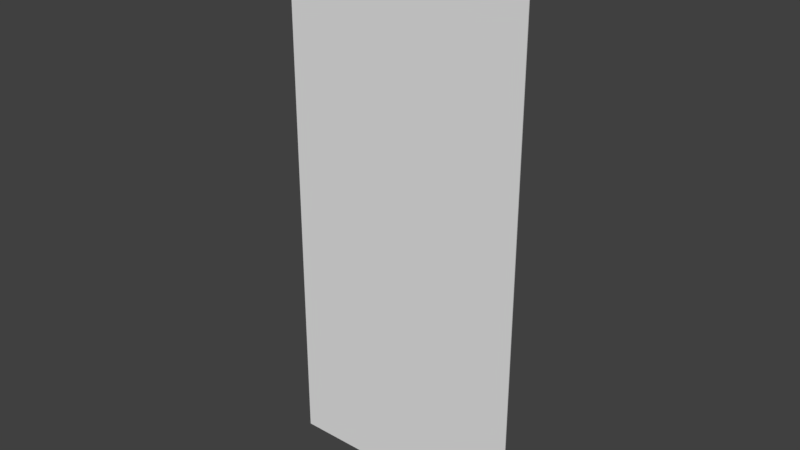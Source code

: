 # Source: Cloth.blend  (saved by Blender 2.78.0; exported with 4.5.12 LTS)
import bpy
from mathutils import Matrix  # noqa: F401  (used for matrix-valued properties, if any)

bpy.ops.wm.read_factory_settings(use_empty=True)
scene = bpy.context.scene
scene.name = 'Scene'

# ---- collections
col_collection_1 = bpy.data.collections.new('Collection 1'); scene.collection.children.link(col_collection_1)

# ---- world
world_world = bpy.data.worlds.new('World'); scene.world = world_world
world_world.color = (0.05088, 0.05088, 0.05088)
world_world.use_sun_shadow = False
world_world.sun_shadow_jitter_overblur = 0.0
world_world.cycles.sampling_method = 'MANUAL'

# ---- meshes
me_plane = bpy.data.meshes.new('Plane')
me_plane.from_pydata([(-0.5, -5.96e-08, -5.0), (0.0, -5.96e-08, -4.0), (1.0, -5.96e-08, -4.0), (0.5, -5.96e-08, -5.0), (1.5, -5.96e-08, -5.0), (-1.0, -5.96e-08, -5.0), (-1.0, -5.96e-08, -4.0), (1.0, -5.96e-08, -5.0), (-1.0, -5.96e-08, -3.0), (0.0, -5.96e-08, -5.0), (1.5, -5.96e-08, -4.0), (0.5, -5.96e-08, -4.0), (-0.5, -5.96e-08, -4.0), (-1.5, -5.96e-08, -4.0), (1.0, -5.96e-08, -3.0), (0.0, -5.96e-08, -3.0), (2.0, -5.96e-08, -3.0), (-2.0, -5.96e-08, -3.0), (-1.5, -5.96e-08, -3.0), (-0.5, -5.96e-08, -3.0), (0.5, -5.96e-08, -3.0), (1.5, -5.96e-08, -3.0), (-1.0, 2.98e-08, -0.5), (2.0, 2.98e-08, -0.5), (0.0, 2.98e-08, -0.5), (1.0, 2.98e-08, -0.5), (-2.0, 2.98e-08, -0.5), (0.5, 2.98e-08, -0.5), (-1.5, 2.98e-08, -0.5), (-0.5, 2.98e-08, -0.5), (1.5, 2.98e-08, -0.5), (1.5, 5.96e-08, 0.0), (1.5, -5.96e-08, -2.0), (1.5, 0.0, -1.0), (0.5, 5.96e-08, 0.0), (0.5, -5.96e-08, -2.0), (0.5, 0.0, -1.0), (-0.5, 0.0, -1.0), (-0.5, -5.96e-08, -2.0), (-0.5, 5.96e-08, 0.0), (-1.5, -5.96e-08, -2.0), (-1.5, 5.96e-08, 0.0), (-1.5, 0.0, -1.0), (-2.0, -5.96e-08, -2.0), (-2.0, 5.96e-08, 0.0), (-2.0, 0.0, -1.0), (2.0, -5.96e-08, -2.0), (2.0, 5.96e-08, 0.0), (2.0, 0.0, -1.0), (0.0, -5.96e-08, -2.0), (0.0, 0.0, -1.0), (0.0, 5.96e-08, 0.0), (-2.0, -5.96e-08, -4.0), (2.0, -5.96e-08, -4.0), (1.0, 0.0, -1.0), (-1.0, 0.0, -1.0), (1.0, 5.96e-08, 0.0), (-1.0, 5.96e-08, 0.0), (1.0, -5.96e-08, -2.0), (-1.0, -5.96e-08, -2.0), (-1.5, -5.96e-08, -5.0), (-2.0, -5.96e-08, -5.0), (2.0, -5.96e-08, -5.0), (-0.5, -5.96e-08, -6.0), (0.5, -5.96e-08, -6.0), (1.5, -5.96e-08, -6.0), (-1.0, -5.96e-08, -6.0), (1.0, -5.96e-08, -6.0), (0.0, -5.96e-08, -6.0), (-1.5, -5.96e-08, -6.0), (-2.0, -5.96e-08, -6.0), (2.0, -5.96e-08, -6.0), (-0.5, -5.96e-08, -7.0), (0.5, -5.96e-08, -7.0), (1.5, -5.96e-08, -7.0), (-1.0, -5.96e-08, -7.0), (1.0, -5.96e-08, -7.0), (0.0, -5.96e-08, -7.0), (-1.5, -5.96e-08, -7.0), (-2.0, -5.96e-08, -7.0), (2.0, -5.96e-08, -7.0), (-0.5, -5.96e-08, -8.0), (0.5, -5.96e-08, -8.0), (1.5, -5.96e-08, -8.0), (-1.0, -5.96e-08, -8.0), (1.0, -5.96e-08, -8.0), (0.0, -5.96e-08, -8.0), (-1.5, -5.96e-08, -8.0), (-2.0, -5.96e-08, -8.0), (2.0, -5.96e-08, -8.0), (-0.5, -5.96e-08, -9.0), (0.5, -5.96e-08, -9.0), (1.5, -5.96e-08, -9.0), (-1.0, -5.96e-08, -9.0), (1.0, -5.96e-08, -9.0), (0.0, -5.96e-08, -9.0), (-1.5, -5.96e-08, -9.0), (-2.0, -5.96e-08, -9.0), (2.0, -5.96e-08, -9.0), (-1.0, -2.98e-08, -1.5), (0.5, -2.98e-08, -1.5), (-1.5, -2.98e-08, -1.5), (-2.0, -2.98e-08, -1.5), (1.5, -2.98e-08, -1.5), (-0.5, -2.98e-08, -1.5), (0.0, -2.98e-08, -1.5), (2.0, -2.98e-08, -1.5), (1.0, -2.98e-08, -1.5), (-0.5, -5.96e-08, -2.5), (-2.0, -5.96e-08, -2.5), (1.5, -5.96e-08, -2.5), (-1.5, -5.96e-08, -2.5), (-1.0, -5.96e-08, -2.5), (0.5, -5.96e-08, -2.5), (1.0, -5.96e-08, -2.5), (2.0, -5.96e-08, -2.5), (0.0, -5.96e-08, -2.5), (0.5, -5.96e-08, -3.5), (-0.5, -5.96e-08, -3.5), (-1.5, -5.96e-08, -3.5), (-1.0, -5.96e-08, -3.5), (1.0, -5.96e-08, -3.5), (2.0, -5.96e-08, -3.5), (0.0, -5.96e-08, -3.5), (-2.0, -5.96e-08, -3.5), (1.5, -5.96e-08, -3.5), (-1.5, -5.96e-08, -4.5), (0.0, -5.96e-08, -4.5), (-1.0, -5.96e-08, -4.5), (-0.5, -5.96e-08, -4.5), (1.5, -5.96e-08, -4.5), (1.0, -5.96e-08, -4.5), (0.5, -5.96e-08, -4.5), (-2.0, -5.96e-08, -4.5), (2.0, -5.96e-08, -4.5), (2.0, -5.96e-08, -5.5), (1.5, -5.96e-08, -5.5), (0.0, -5.96e-08, -5.5), (-0.5, -5.96e-08, -5.5), (-1.0, -5.96e-08, -5.5), (-1.5, -5.96e-08, -5.5), (0.5, -5.96e-08, -5.5), (1.0, -5.96e-08, -5.5), (-2.0, -5.96e-08, -5.5), (2.0, -5.96e-08, -6.5), (1.5, -5.96e-08, -6.5), (0.5, -5.96e-08, -6.5), (0.0, -5.96e-08, -6.5), (-0.5, -5.96e-08, -6.5), (-1.0, -5.96e-08, -6.5), (1.0, -5.96e-08, -6.5), (-1.5, -5.96e-08, -6.5), (-2.0, -5.96e-08, -6.5), (-0.5, -5.96e-08, -7.5), (-1.0, -5.96e-08, -7.5), (1.0, -5.96e-08, -7.5), (0.5, -5.96e-08, -7.5), (0.0, -5.96e-08, -7.5), (1.5, -5.96e-08, -7.5), (2.0, -5.96e-08, -7.5), (-1.5, -5.96e-08, -7.5), (-2.0, -5.96e-08, -7.5), (1.0, -5.96e-08, -8.5), (0.5, -5.96e-08, -8.5), (0.0, -5.96e-08, -8.5), (-0.5, -5.96e-08, -8.5), (1.5, -5.96e-08, -8.5), (2.0, -5.96e-08, -8.5), (-1.0, -5.96e-08, -8.5), (-1.5, -5.96e-08, -8.5), (-2.0, -5.96e-08, -8.5), (-1.5, -0.0139, -4.5), (-1.5, -0.0139, -5.0), (0.5, -0.0139, -3.5), (0.5, -0.0139, -4.0), (-0.5, -0.0139, -3.5), (-0.5, -0.0139, -4.0), (1.0, -0.0139, -6.0), (1.5, -0.0139, -6.0), (0.0, -0.0139, -4.5), (0.0, -0.0139, -5.0), (-1.0, -0.0139, -6.0), (-0.5, -0.0139, -6.0), (-1.5, -0.0139, -3.5), (-1.5, -0.0139, -4.0), (-1.0, -0.0139, -4.5), (-1.0, -0.0139, -4.0), (0.0, -0.0139, -6.0), (-1.0, -0.0139, -3.5), (-1.0, -0.0139, -3.0), (1.0, -0.0139, -3.5), (1.0, -0.0139, -3.0), (-0.5, -0.0139, -4.5), (-0.5, -0.0139, -5.0), (-2.0, -0.0139, -4.0), (-2.0, -0.0139, -5.0), (2.0, -0.0139, -3.5), (2.0, -0.0139, -3.0), (-1.0, -0.0139, -5.0), (-0.5, -0.0139, -2.5), (-0.5, -0.0139, -2.0), (1.0, -0.0139, -5.0), (1.5, -0.0139, -5.0), (1.5, -0.0139, -4.5), (1.5, -0.0139, -4.0), (0.5, -0.0139, -1.0), (0.0, -0.0139, -1.0), (-2.0, -0.0139, -2.5), (-2.0, -0.0139, -3.0), (1.0, -0.0139, -4.0), (1.5, -0.0139, -2.5), (1.5, -0.0139, -3.0), (1.5, -0.0139, -1.0), (1.0, -0.0139, -1.0), (0.5, -0.0139, -3.0), (0.0, -0.0139, -0.5), (-0.5, -0.0139, -0.5), (-0.5, -0.0139, -3.0), (0.0, -0.0139, -3.0), (-1.5, -0.0139, -2.5), (-1.5, -0.0139, -2.0), (1.5, -0.0139, -0.5), (2.0, -0.0139, -0.5), (0.5, -0.0139, -0.5), (-0.5, -0.0139, 0.0), (-1.0, -0.0139, 0.0), (-1.0, -0.0139, -0.5), (-1.0, -0.0139, -1.5), (-1.0, -0.0139, -2.0), (-1.5, -0.0139, -0.5), (-2.0, -0.0139, -0.5), (0.0, -0.0139, -3.5), (-1.5, -0.0139, -3.0), (-2.0, -0.0139, -3.5), (-2.0, -0.0139, -6.0), (-1.5, -0.0139, -6.0), (1.0, -0.0139, -4.5), (-1.0, -0.0139, -2.5), (0.5, -0.0139, -4.5), (0.5, -0.0139, -2.5), (0.5, -0.0139, -2.0), (0.5, -0.0139, -5.0), (0.5, -0.0139, -6.0), (1.0, -0.0139, -0.5), (-0.5, -0.0139, -1.0), (1.5, -0.0139, 0.0), (2.0, -0.0139, -1.0), (1.0, -0.0139, 0.0), (0.5, -0.0139, 0.0), (-1.5, -0.0139, -1.0), (-2.0, -0.0139, 0.0), (0.5, -0.0139, -1.5), (2.0, -0.0139, 0.0), (-1.5, -0.0139, 0.0), (1.0, -0.0139, -2.0), (1.5, -0.0139, -2.0), (0.0, -0.0139, -2.0), (0.0, -0.0139, 0.0), (-1.5, -0.0139, -1.5), (1.5, -0.0139, -3.5), (2.0, -0.0139, -4.0), (-2.0, -0.0139, -1.5), (-2.0, -0.0139, -2.0), (-2.0, -0.0139, -1.0), (-1.0, -0.0139, -1.0), (1.5, -0.0139, -1.5), (-0.5, -0.0139, -1.5), (-2.0, -0.0139, -4.5), (0.0, -0.0139, -1.5), (2.0, -0.0139, -2.0), (2.0, -0.0139, -1.5), (1.0, -0.0139, -1.5), (2.0, -0.0139, -5.0), (0.0, -0.0139, -4.0), (2.0, -0.0139, -4.5), (1.0, -0.0139, -2.5), (2.0, -0.0139, -2.5), (0.0, -0.0139, -2.5), (2.0, -0.0139, -6.0), (2.0, -0.0139, -5.5), (1.5, -0.0139, -5.5), (0.0, -0.0139, -5.5), (-0.5, -0.0139, -5.5), (-1.0, -0.0139, -5.5), (-1.5, -0.0139, -5.5), (0.5, -0.0139, -5.5), (1.0, -0.0139, -5.5), (-2.0, -0.0139, -5.5), (1.0, -0.0139, -7.0), (1.5, -0.0139, -7.0), (-1.0, -0.0139, -7.0), (-0.5, -0.0139, -7.0), (0.0, -0.0139, -7.0), (-2.0, -0.0139, -7.0), (-1.5, -0.0139, -7.0), (0.5, -0.0139, -7.0), (2.0, -0.0139, -7.0), (2.0, -0.0139, -6.5), (1.5, -0.0139, -6.5), (0.5, -0.0139, -6.5), (0.0, -0.0139, -6.5), (-0.5, -0.0139, -6.5), (-1.0, -0.0139, -6.5), (1.0, -0.0139, -6.5), (-1.5, -0.0139, -6.5), (-2.0, -0.0139, -6.5), (1.0, -0.0139, -8.0), (1.5, -0.0139, -8.0), (-1.0, -0.0139, -8.0), (-0.5, -0.0139, -8.0), (0.0, -0.0139, -8.0), (-2.0, -0.0139, -8.0), (-1.5, -0.0139, -8.0), (0.5, -0.0139, -8.0), (2.0, -0.0139, -8.0), (-0.5, -0.0139, -7.5), (-1.0, -0.0139, -7.5), (1.0, -0.0139, -7.5), (0.5, -0.0139, -7.5), (0.0, -0.0139, -7.5), (1.5, -0.0139, -7.5), (2.0, -0.0139, -7.5), (-1.5, -0.0139, -7.5), (-2.0, -0.0139, -7.5), (1.0, -0.0139, -9.0), (1.5, -0.0139, -9.0), (-1.0, -0.0139, -9.0), (-0.5, -0.0139, -9.0), (0.0, -0.0139, -9.0), (-2.0, -0.0139, -9.0), (-1.5, -0.0139, -9.0), (0.5, -0.0139, -9.0), (2.0, -0.0139, -9.0), (1.0, -0.0139, -8.5), (0.5, -0.0139, -8.5), (0.0, -0.0139, -8.5), (-0.5, -0.0139, -8.5), (1.5, -0.0139, -8.5), (2.0, -0.0139, -8.5), (-1.0, -0.0139, -8.5), (-1.5, -0.0139, -8.5), (-2.0, -0.0139, -8.5)], [], [(132, 3, 9, 127), (144, 80, 74, 145), (130, 4, 7, 131), (122, 53, 10, 125), (112, 8, 18, 111), (139, 66, 69, 140), (119, 13, 52, 124), (27, 34, 56, 25), (121, 2, 11, 117), (114, 14, 20, 113), (31, 47, 23, 30), (116, 15, 19, 108), (127, 9, 0, 129), (123, 1, 12, 118), (128, 5, 60, 126), (140, 69, 70, 143), (135, 71, 65, 136), (134, 62, 4, 130), (110, 21, 14, 114), (117, 11, 1, 123), (56, 31, 30, 25), (120, 6, 13, 119), (118, 12, 6, 120), (146, 73, 77, 147), (126, 60, 61, 133), (100, 36, 54, 107), (55, 22, 29, 37), (105, 50, 36, 100), (103, 106, 46, 32), (28, 26, 44, 41), (99, 101, 42, 55), (99, 55, 37, 104), (25, 30, 33, 54), (55, 42, 28, 22), (131, 7, 3, 132), (107, 103, 32, 58), (29, 39, 51, 24), (30, 23, 48, 33), (101, 102, 45, 42), (22, 28, 41, 57), (24, 51, 34, 27), (50, 24, 27, 36), (137, 68, 63, 138), (138, 63, 66, 139), (115, 16, 21, 110), (113, 20, 15, 116), (42, 45, 26, 28), (104, 37, 50, 105), (129, 0, 5, 128), (22, 57, 39, 29), (36, 27, 25, 54), (111, 18, 17, 109), (37, 29, 24, 50), (125, 10, 2, 121), (142, 67, 64, 141), (141, 64, 68, 137), (108, 19, 8, 112), (136, 65, 67, 142), (148, 72, 75, 149), (145, 74, 76, 150), (147, 77, 72, 148), (150, 76, 73, 146), (151, 78, 79, 152), (149, 75, 78, 151), (153, 81, 84, 154), (155, 85, 82, 156), (156, 82, 86, 157), (157, 86, 81, 153), (158, 83, 85, 155), (159, 89, 83, 158), (154, 84, 87, 160), (160, 87, 88, 161), (162, 94, 91, 163), (163, 91, 95, 164), (164, 95, 90, 165), (166, 92, 94, 162), (167, 98, 92, 166), (168, 93, 96, 169), (169, 96, 97, 170), (165, 90, 93, 168), (38, 104, 105, 49), (40, 43, 102, 101), (54, 33, 103, 107), (59, 99, 104, 38), (59, 40, 101, 99), (33, 48, 106, 103), (49, 105, 100, 35), (35, 100, 107, 58), (38, 108, 112, 59), (40, 111, 109, 43), (35, 113, 116, 49), (46, 115, 110, 32), (32, 110, 114, 58), (49, 116, 108, 38), (58, 114, 113, 35), (59, 112, 111, 40), (21, 125, 121, 14), (19, 118, 120, 8), (8, 120, 119, 18), (20, 117, 123, 15), (15, 123, 118, 19), (14, 121, 117, 20), (18, 119, 124, 17), (16, 122, 125, 21), (12, 129, 128, 6), (2, 131, 132, 11), (13, 126, 133, 52), (53, 134, 130, 10), (6, 128, 126, 13), (1, 127, 129, 12), (10, 130, 131, 2), (11, 132, 127, 1), (4, 136, 142, 7), (3, 141, 137, 9), (7, 142, 141, 3), (0, 138, 139, 5), (9, 137, 138, 0), (62, 135, 136, 4), (60, 140, 143, 61), (5, 139, 140, 60), (66, 149, 151, 69), (69, 151, 152, 70), (67, 150, 146, 64), (68, 147, 148, 63), (65, 145, 150, 67), (63, 148, 149, 66), (64, 146, 147, 68), (71, 144, 145, 65), (78, 160, 161, 79), (75, 154, 160, 78), (80, 159, 158, 74), (74, 158, 155, 76), (77, 157, 153, 72), (73, 156, 157, 77), (76, 155, 156, 73), (72, 153, 154, 75), (81, 165, 168, 84), (87, 169, 170, 88), (84, 168, 169, 87), (89, 167, 166, 83), (83, 166, 162, 85), (86, 164, 165, 81), (82, 163, 164, 86), (85, 162, 163, 82), (238, 179, 180, 241), (297, 298, 289, 296), (203, 236, 201, 202), (196, 259, 204, 260), (237, 219, 232, 189), (283, 284, 235, 181), (183, 233, 194, 184), (223, 243, 247, 248), (190, 173, 174, 209), (275, 239, 214, 191), (245, 221, 222, 252), (277, 199, 217, 218), (179, 192, 193, 180), (231, 175, 176, 273), (185, 171, 172, 198), (284, 287, 234, 235), (279, 280, 178, 278), (274, 203, 202, 272), (210, 275, 191, 211), (173, 231, 273, 174), (247, 243, 221, 245), (188, 183, 184, 186), (175, 188, 186, 176), (299, 300, 292, 295), (171, 267, 195, 172), (251, 271, 213, 205), (264, 244, 216, 226), (268, 251, 205, 206), (265, 255, 269, 270), (229, 253, 250, 230), (227, 264, 249, 258), (227, 266, 244, 264), (243, 213, 212, 221), (264, 226, 229, 249), (236, 238, 241, 201), (271, 254, 255, 265), (216, 215, 257, 224), (221, 212, 246, 222), (258, 249, 263, 261), (226, 225, 253, 229), (215, 223, 248, 257), (206, 205, 223, 215), (281, 282, 182, 187), (282, 283, 181, 182), (276, 210, 211, 197), (239, 277, 218, 214), (249, 229, 230, 263), (266, 268, 206, 244), (192, 185, 198, 193), (226, 216, 224, 225), (205, 213, 243, 223), (219, 207, 208, 232), (244, 206, 215, 216), (259, 190, 209, 204), (286, 285, 242, 177), (285, 281, 187, 242), (199, 237, 189, 217), (280, 286, 177, 178), (301, 302, 290, 291), (298, 303, 288, 289), (300, 301, 291, 292), (303, 299, 295, 288), (304, 305, 293, 294), (302, 304, 294, 290), (315, 316, 308, 309), (317, 318, 313, 306), (318, 319, 310, 313), (319, 315, 309, 310), (320, 317, 306, 307), (321, 320, 307, 314), (316, 322, 312, 308), (322, 323, 311, 312), (333, 334, 331, 324), (334, 335, 328, 331), (335, 336, 327, 328), (337, 333, 324, 325), (338, 337, 325, 332), (339, 340, 330, 326), (340, 341, 329, 330), (336, 339, 326, 327), (200, 256, 268, 266), (220, 258, 261, 262), (213, 271, 265, 212), (228, 200, 266, 227), (228, 227, 258, 220), (212, 265, 270, 246), (256, 240, 251, 268), (240, 254, 271, 251), (200, 228, 237, 199), (220, 262, 207, 219), (240, 256, 277, 239), (269, 255, 210, 276), (255, 254, 275, 210), (256, 200, 199, 277), (254, 240, 239, 275), (228, 220, 219, 237), (211, 191, 190, 259), (217, 189, 188, 175), (189, 232, 183, 188), (214, 218, 231, 173), (218, 217, 175, 231), (191, 214, 173, 190), (232, 208, 233, 183), (197, 211, 259, 196), (176, 186, 185, 192), (209, 174, 238, 236), (184, 194, 267, 171), (260, 204, 203, 274), (186, 184, 171, 185), (273, 176, 192, 179), (204, 209, 236, 203), (174, 273, 179, 238), (202, 201, 286, 280), (241, 180, 281, 285), (201, 241, 285, 286), (193, 198, 283, 282), (180, 193, 282, 281), (272, 202, 280, 279), (172, 195, 287, 284), (198, 172, 284, 283), (181, 235, 304, 302), (235, 234, 305, 304), (177, 242, 299, 303), (187, 182, 301, 300), (178, 177, 303, 298), (182, 181, 302, 301), (242, 187, 300, 299), (278, 178, 298, 297), (294, 293, 323, 322), (290, 294, 322, 316), (296, 289, 320, 321), (289, 288, 317, 320), (292, 291, 315, 319), (295, 292, 319, 318), (288, 295, 318, 317), (291, 290, 316, 315), (309, 308, 339, 336), (312, 311, 341, 340), (308, 312, 340, 339), (314, 307, 337, 338), (307, 306, 333, 337), (310, 309, 336, 335), (313, 310, 335, 334), (306, 313, 334, 333), (96, 93, 326, 330), (70, 152, 305, 234), (17, 124, 233, 208), (91, 94, 324, 331), (71, 135, 279, 278), (92, 98, 332, 325), (152, 79, 293, 305), (43, 109, 207, 262), (47, 31, 245, 252), (135, 62, 272, 279), (98, 167, 338, 332), (122, 16, 197, 196), (88, 170, 341, 311), (124, 52, 194, 233), (167, 89, 314, 338), (106, 48, 246, 270), (61, 143, 287, 195), (16, 115, 276, 197), (23, 47, 252, 222), (51, 39, 224, 257), (170, 97, 329, 341), (109, 17, 208, 207), (31, 56, 247, 245), (143, 70, 234, 287), (102, 43, 262, 261), (45, 102, 261, 263), (89, 159, 321, 314), (57, 41, 253, 225), (26, 45, 263, 230), (79, 161, 323, 293), (52, 133, 267, 194), (159, 80, 296, 321), (80, 144, 297, 296), (62, 134, 274, 272), (48, 23, 222, 246), (41, 44, 250, 253), (46, 106, 270, 269), (161, 88, 311, 323), (56, 34, 248, 247), (94, 92, 325, 324), (144, 71, 278, 297), (134, 53, 260, 274), (93, 90, 327, 326), (90, 95, 328, 327), (34, 51, 257, 248), (39, 57, 225, 224), (97, 96, 330, 329), (115, 46, 269, 276), (133, 61, 195, 267), (53, 122, 196, 260), (44, 26, 230, 250), (95, 91, 331, 328)])
_uv = me_plane.uv_layers.new(name='UVMap')
_uv.uv.foreach_set('vector', [0.375, 0.5, 0.375, 0.5556, 0.5, 0.5556, 0.5, 0.5, 1.192e-07, 0.7222, 1.192e-07, 0.7778, 0.125, 0.7778, 0.125, 0.7222, 0.125, 0.5, 0.125, 0.5556, 0.25, 0.5556, 0.25, 0.5, 5.96e-08, 0.3889, 5.96e-08, 0.4444, 0.125, 0.4444, 0.125, 0.3889, 0.75, 0.2778, 0.75, 0.3333, 0.875, 0.3333, 0.875, 0.2778, 0.75, 0.6111, 0.75, 0.6667, 0.875, 0.6667, 0.875, 0.6111, 0.875, 0.3889, 0.875, 0.4444, 1.0, 0.4444, 1.0, 0.3889, 0.375, 0.05556, 0.375, 0.0, 0.25, 0.0, 0.25, 0.05556, 0.25, 0.3889, 0.25, 0.4444, 0.375, 0.4444, 0.375, 0.3889, 0.25, 0.2778, 0.25, 0.3333, 0.375, 0.3333, 0.375, 0.2778, 0.125, 0.0, 0.0, 0.0, 0.0, 0.05556, 0.125, 0.05556, 0.5, 0.2778, 0.5, 0.3333, 0.625, 0.3333, 0.625, 0.2778, 0.5, 0.5, 0.5, 0.5556, 0.625, 0.5556, 0.625, 0.5, 0.5, 0.3889, 0.5, 0.4444, 0.625, 0.4444, 0.625, 0.3889, 0.75, 0.5, 0.75, 0.5556, 0.875, 0.5556, 0.875, 0.5, 0.875, 0.6111, 0.875, 0.6667, 1.0, 0.6667, 1.0, 0.6111, 1.192e-07, 0.6111, 1.192e-07, 0.6667, 0.125, 0.6667, 0.125, 0.6111, 5.96e-08, 0.5, 1.192e-07, 0.5556, 0.125, 0.5556, 0.125, 0.5, 0.125, 0.2778, 0.125, 0.3333, 0.25, 0.3333, 0.25, 0.2778, 0.375, 0.3889, 0.375, 0.4444, 0.5, 0.4444, 0.5, 0.3889, 0.25, 0.0, 0.125, 0.0, 0.125, 0.05556, 0.25, 0.05556, 0.75, 0.3889, 0.75, 0.4444, 0.875, 0.4444, 0.875, 0.3889, 0.625, 0.3889, 0.625, 0.4444, 0.75, 0.4444, 0.75, 0.3889, 0.375, 0.7222, 0.375, 0.7778, 0.5, 0.7778, 0.5, 0.7222, 0.875, 0.5, 0.875, 0.5556, 1.0, 0.5556, 1.0, 0.5, 0.375, 0.1667, 0.375, 0.1111, 0.25, 0.1111, 0.25, 0.1667, 0.75, 0.1111, 0.75, 0.05556, 0.625, 0.05556, 0.625, 0.1111, 0.5, 0.1667, 0.5, 0.1111, 0.375, 0.1111, 0.375, 0.1667, 0.125, 0.1667, 0.0, 0.1667, 5.96e-08, 0.2222, 0.125, 0.2222, 0.875, 0.05556, 1.0, 0.05556, 1.0, 0.0, 0.875, 0.0, 0.75, 0.1667, 0.875, 0.1667, 0.875, 0.1111, 0.75, 0.1111, 0.75, 0.1667, 0.75, 0.1111, 0.625, 0.1111, 0.625, 0.1667, 0.25, 0.05556, 0.125, 0.05556, 0.125, 0.1111, 0.25, 0.1111, 0.75, 0.1111, 0.875, 0.1111, 0.875, 0.05556, 0.75, 0.05556, 0.25, 0.5, 0.25, 0.5556, 0.375, 0.5556, 0.375, 0.5, 0.25, 0.1667, 0.125, 0.1667, 0.125, 0.2222, 0.25, 0.2222, 0.625, 0.05556, 0.625, 0.0, 0.5, 0.0, 0.5, 0.05556, 0.125, 0.05556, 0.0, 0.05556, 0.0, 0.1111, 0.125, 0.1111, 0.875, 0.1667, 1.0, 0.1667, 1.0, 0.1111, 0.875, 0.1111, 0.75, 0.05556, 0.875, 0.05556, 0.875, 0.0, 0.75, 0.0, 0.5, 0.05556, 0.5, 0.0, 0.375, 0.0, 0.375, 0.05556, 0.5, 0.1111, 0.5, 0.05556, 0.375, 0.05556, 0.375, 0.1111, 0.5, 0.6111, 0.5, 0.6667, 0.625, 0.6667, 0.625, 0.6111, 0.625, 0.6111, 0.625, 0.6667, 0.75, 0.6667, 0.75, 0.6111, 5.96e-08, 0.2778, 5.96e-08, 0.3333, 0.125, 0.3333, 0.125, 0.2778, 0.375, 0.2778, 0.375, 0.3333, 0.5, 0.3333, 0.5, 0.2778, 0.875, 0.1111, 1.0, 0.1111, 1.0, 0.05556, 0.875, 0.05556, 0.625, 0.1667, 0.625, 0.1111, 0.5, 0.1111, 0.5, 0.1667, 0.625, 0.5, 0.625, 0.5556, 0.75, 0.5556, 0.75, 0.5, 0.75, 0.05556, 0.75, 0.0, 0.625, 0.0, 0.625, 0.05556, 0.375, 0.1111, 0.375, 0.05556, 0.25, 0.05556, 0.25, 0.1111, 0.875, 0.2778, 0.875, 0.3333, 1.0, 0.3333, 1.0, 0.2778, 0.625, 0.1111, 0.625, 0.05556, 0.5, 0.05556, 0.5, 0.1111, 0.125, 0.3889, 0.125, 0.4444, 0.25, 0.4444, 0.25, 0.3889, 0.25, 0.6111, 0.25, 0.6667, 0.375, 0.6667, 0.375, 0.6111, 0.375, 0.6111, 0.375, 0.6667, 0.5, 0.6667, 0.5, 0.6111, 0.625, 0.2778, 0.625, 0.3333, 0.75, 0.3333, 0.75, 0.2778, 0.125, 0.6111, 0.125, 0.6667, 0.25, 0.6667, 0.25, 0.6111, 0.625, 0.7222, 0.625, 0.7778, 0.75, 0.7778, 0.75, 0.7222, 0.125, 0.7222, 0.125, 0.7778, 0.25, 0.7778, 0.25, 0.7222, 0.5, 0.7222, 0.5, 0.7778, 0.625, 0.7778, 0.625, 0.7222, 0.25, 0.7222, 0.25, 0.7778, 0.375, 0.7778, 0.375, 0.7222, 0.875, 0.7222, 0.875, 0.7778, 1.0, 0.7778, 1.0, 0.7222, 0.75, 0.7222, 0.75, 0.7778, 0.875, 0.7778, 0.875, 0.7222, 0.625, 0.8333, 0.625, 0.8889, 0.75, 0.8889, 0.75, 0.8333, 0.25, 0.8333, 0.25, 0.8889, 0.375, 0.8889, 0.375, 0.8333, 0.375, 0.8333, 0.375, 0.8889, 0.5, 0.8889, 0.5, 0.8333, 0.5, 0.8333, 0.5, 0.8889, 0.625, 0.8889, 0.625, 0.8333, 0.125, 0.8333, 0.125, 0.8889, 0.25, 0.8889, 0.25, 0.8333, 1.788e-07, 0.8333, 1.788e-07, 0.8889, 0.125, 0.8889, 0.125, 0.8333, 0.75, 0.8333, 0.75, 0.8889, 0.875, 0.8889, 0.875, 0.8333, 0.875, 0.8333, 0.875, 0.8889, 1.0, 0.8889, 1.0, 0.8333, 0.25, 0.9444, 0.25, 1.0, 0.375, 1.0, 0.375, 0.9444, 0.375, 0.9444, 0.375, 1.0, 0.5, 1.0, 0.5, 0.9444, 0.5, 0.9444, 0.5, 1.0, 0.625, 1.0, 0.625, 0.9444, 0.125, 0.9444, 0.125, 1.0, 0.25, 1.0, 0.25, 0.9444, 1.788e-07, 0.9444, 1.788e-07, 1.0, 0.125, 1.0, 0.125, 0.9444, 0.75, 0.9444, 0.75, 1.0, 0.875, 1.0, 0.875, 0.9444, 0.875, 0.9444, 0.875, 1.0, 1.0, 1.0, 1.0, 0.9444, 0.625, 0.9444, 0.625, 1.0, 0.75, 1.0, 0.75, 0.9444, 0.625, 0.2222, 0.625, 0.1667, 0.5, 0.1667, 0.5, 0.2222, 0.875, 0.2222, 1.0, 0.2222, 1.0, 0.1667, 0.875, 0.1667, 0.25, 0.1111, 0.125, 0.1111, 0.125, 0.1667, 0.25, 0.1667, 0.75, 0.2222, 0.75, 0.1667, 0.625, 0.1667, 0.625, 0.2222, 0.75, 0.2222, 0.875, 0.2222, 0.875, 0.1667, 0.75, 0.1667, 0.125, 0.1111, 0.0, 0.1111, 0.0, 0.1667, 0.125, 0.1667, 0.5, 0.2222, 0.5, 0.1667, 0.375, 0.1667, 0.375, 0.2222, 0.375, 0.2222, 0.375, 0.1667, 0.25, 0.1667, 0.25, 0.2222, 0.625, 0.2222, 0.625, 0.2778, 0.75, 0.2778, 0.75, 0.2222, 0.875, 0.2222, 0.875, 0.2778, 1.0, 0.2778, 1.0, 0.2222, 0.375, 0.2222, 0.375, 0.2778, 0.5, 0.2778, 0.5, 0.2222, 5.96e-08, 0.2222, 5.96e-08, 0.2778, 0.125, 0.2778, 0.125, 0.2222, 0.125, 0.2222, 0.125, 0.2778, 0.25, 0.2778, 0.25, 0.2222, 0.5, 0.2222, 0.5, 0.2778, 0.625, 0.2778, 0.625, 0.2222, 0.25, 0.2222, 0.25, 0.2778, 0.375, 0.2778, 0.375, 0.2222, 0.75, 0.2222, 0.75, 0.2778, 0.875, 0.2778, 0.875, 0.2222, 0.125, 0.3333, 0.125, 0.3889, 0.25, 0.3889, 0.25, 0.3333, 0.625, 0.3333, 0.625, 0.3889, 0.75, 0.3889, 0.75, 0.3333, 0.75, 0.3333, 0.75, 0.3889, 0.875, 0.3889, 0.875, 0.3333, 0.375, 0.3333, 0.375, 0.3889, 0.5, 0.3889, 0.5, 0.3333, 0.5, 0.3333, 0.5, 0.3889, 0.625, 0.3889, 0.625, 0.3333, 0.25, 0.3333, 0.25, 0.3889, 0.375, 0.3889, 0.375, 0.3333, 0.875, 0.3333, 0.875, 0.3889, 1.0, 0.3889, 1.0, 0.3333, 5.96e-08, 0.3333, 5.96e-08, 0.3889, 0.125, 0.3889, 0.125, 0.3333, 0.625, 0.4444, 0.625, 0.5, 0.75, 0.5, 0.75, 0.4444, 0.25, 0.4444, 0.25, 0.5, 0.375, 0.5, 0.375, 0.4444, 0.875, 0.4444, 0.875, 0.5, 1.0, 0.5, 1.0, 0.4444, 5.96e-08, 0.4444, 5.96e-08, 0.5, 0.125, 0.5, 0.125, 0.4444, 0.75, 0.4444, 0.75, 0.5, 0.875, 0.5, 0.875, 0.4444, 0.5, 0.4444, 0.5, 0.5, 0.625, 0.5, 0.625, 0.4444, 0.125, 0.4444, 0.125, 0.5, 0.25, 0.5, 0.25, 0.4444, 0.375, 0.4444, 0.375, 0.5, 0.5, 0.5, 0.5, 0.4444, 0.125, 0.5556, 0.125, 0.6111, 0.25, 0.6111, 0.25, 0.5556, 0.375, 0.5556, 0.375, 0.6111, 0.5, 0.6111, 0.5, 0.5556, 0.25, 0.5556, 0.25, 0.6111, 0.375, 0.6111, 0.375, 0.5556, 0.625, 0.5556, 0.625, 0.6111, 0.75, 0.6111, 0.75, 0.5556, 0.5, 0.5556, 0.5, 0.6111, 0.625, 0.6111, 0.625, 0.5556, 1.192e-07, 0.5556, 1.192e-07, 0.6111, 0.125, 0.6111, 0.125, 0.5556, 0.875, 0.5556, 0.875, 0.6111, 1.0, 0.6111, 1.0, 0.5556, 0.75, 0.5556, 0.75, 0.6111, 0.875, 0.6111, 0.875, 0.5556, 0.75, 0.6667, 0.75, 0.7222, 0.875, 0.7222, 0.875, 0.6667, 0.875, 0.6667, 0.875, 0.7222, 1.0, 0.7222, 1.0, 0.6667, 0.25, 0.6667, 0.25, 0.7222, 0.375, 0.7222, 0.375, 0.6667, 0.5, 0.6667, 0.5, 0.7222, 0.625, 0.7222, 0.625, 0.6667, 0.125, 0.6667, 0.125, 0.7222, 0.25, 0.7222, 0.25, 0.6667, 0.625, 0.6667, 0.625, 0.7222, 0.75, 0.7222, 0.75, 0.6667, 0.375, 0.6667, 0.375, 0.7222, 0.5, 0.7222, 0.5, 0.6667, 1.192e-07, 0.6667, 1.192e-07, 0.7222, 0.125, 0.7222, 0.125, 0.6667, 0.875, 0.7778, 0.875, 0.8333, 1.0, 0.8333, 1.0, 0.7778, 0.75, 0.7778, 0.75, 0.8333, 0.875, 0.8333, 0.875, 0.7778, 1.192e-07, 0.7778, 1.788e-07, 0.8333, 0.125, 0.8333, 0.125, 0.7778, 0.125, 0.7778, 0.125, 0.8333, 0.25, 0.8333, 0.25, 0.7778, 0.5, 0.7778, 0.5, 0.8333, 0.625, 0.8333, 0.625, 0.7778, 0.375, 0.7778, 0.375, 0.8333, 0.5, 0.8333, 0.5, 0.7778, 0.25, 0.7778, 0.25, 0.8333, 0.375, 0.8333, 0.375, 0.7778, 0.625, 0.7778, 0.625, 0.8333, 0.75, 0.8333, 0.75, 0.7778, 0.625, 0.8889, 0.625, 0.9444, 0.75, 0.9444, 0.75, 0.8889, 0.875, 0.8889, 0.875, 0.9444, 1.0, 0.9444, 1.0, 0.8889, 0.75, 0.8889, 0.75, 0.9444, 0.875, 0.9444, 0.875, 0.8889, 1.788e-07, 0.8889, 1.788e-07, 0.9444, 0.125, 0.9444, 0.125, 0.8889, 0.125, 0.8889, 0.125, 0.9444, 0.25, 0.9444, 0.25, 0.8889, 0.5, 0.8889, 0.5, 0.9444, 0.625, 0.9444, 0.625, 0.8889, 0.375, 0.8889, 0.375, 0.9444, 0.5, 0.9444, 0.5, 0.8889, 0.25, 0.8889, 0.25, 0.9444, 0.375, 0.9444, 0.375, 0.8889, 0.375, 0.5, 0.5, 0.5, 0.5, 0.5556, 0.375, 0.5556, 1.192e-07, 0.7222, 0.125, 0.7222, 0.125, 0.7778, 1.192e-07, 0.7778, 0.125, 0.5, 0.25, 0.5, 0.25, 0.5556, 0.125, 0.5556, 5.96e-08, 0.3889, 0.125, 0.3889, 0.125, 0.4444, 5.96e-08, 0.4444, 0.75, 0.2778, 0.875, 0.2778, 0.875, 0.3333, 0.75, 0.3333, 0.75, 0.6111, 0.875, 0.6111, 0.875, 0.6667, 0.75, 0.6667, 0.875, 0.3889, 1.0, 0.3889, 1.0, 0.4444, 0.875, 0.4444, 0.375, 0.05556, 0.25, 0.05556, 0.25, 0.0, 0.375, 0.0, 0.25, 0.3889, 0.375, 0.3889, 0.375, 0.4444, 0.25, 0.4444, 0.25, 0.2778, 0.375, 0.2778, 0.375, 0.3333, 0.25, 0.3333, 0.125, 0.0, 0.125, 0.05556, 0.0, 0.05556, 0.0, 0.0, 0.5, 0.2778, 0.625, 0.2778, 0.625, 0.3333, 0.5, 0.3333, 0.5, 0.5, 0.625, 0.5, 0.625, 0.5556, 0.5, 0.5556, 0.5, 0.3889, 0.625, 0.3889, 0.625, 0.4444, 0.5, 0.4444, 0.75, 0.5, 0.875, 0.5, 0.875, 0.5556, 0.75, 0.5556, 0.875, 0.6111, 1.0, 0.6111, 1.0, 0.6667, 0.875, 0.6667, 1.192e-07, 0.6111, 0.125, 0.6111, 0.125, 0.6667, 1.192e-07, 0.6667, 5.96e-08, 0.5, 0.125, 0.5, 0.125, 0.5556, 1.192e-07, 0.5556, 0.125, 0.2778, 0.25, 0.2778, 0.25, 0.3333, 0.125, 0.3333, 0.375, 0.3889, 0.5, 0.3889, 0.5, 0.4444, 0.375, 0.4444, 0.25, 0.0, 0.25, 0.05556, 0.125, 0.05556, 0.125, 0.0, 0.75, 0.3889, 0.875, 0.3889, 0.875, 0.4444, 0.75, 0.4444, 0.625, 0.3889, 0.75, 0.3889, 0.75, 0.4444, 0.625, 0.4444, 0.375, 0.7222, 0.5, 0.7222, 0.5, 0.7778, 0.375, 0.7778, 0.875, 0.5, 1.0, 0.5, 1.0, 0.5556, 0.875, 0.5556, 0.375, 0.1667, 0.25, 0.1667, 0.25, 0.1111, 0.375, 0.1111, 0.75, 0.1111, 0.625, 0.1111, 0.625, 0.05556, 0.75, 0.05556, 0.5, 0.1667, 0.375, 0.1667, 0.375, 0.1111, 0.5, 0.1111, 0.125, 0.1667, 0.125, 0.2222, 5.96e-08, 0.2222, 0.0, 0.1667, 0.875, 0.05556, 0.875, 0.0, 1.0, 0.0, 1.0, 0.05556, 0.75, 0.1667, 0.75, 0.1111, 0.875, 0.1111, 0.875, 0.1667, 0.75, 0.1667, 0.625, 0.1667, 0.625, 0.1111, 0.75, 0.1111, 0.25, 0.05556, 0.25, 0.1111, 0.125, 0.1111, 0.125, 0.05556, 0.75, 0.1111, 0.75, 0.05556, 0.875, 0.05556, 0.875, 0.1111, 0.25, 0.5, 0.375, 0.5, 0.375, 0.5556, 0.25, 0.5556, 0.25, 0.1667, 0.25, 0.2222, 0.125, 0.2222, 0.125, 0.1667, 0.625, 0.05556, 0.5, 0.05556, 0.5, 0.0, 0.625, 0.0, 0.125, 0.05556, 0.125, 0.1111, 0.0, 0.1111, 0.0, 0.05556, 0.875, 0.1667, 0.875, 0.1111, 1.0, 0.1111, 1.0, 0.1667, 0.75, 0.05556, 0.75, 0.0, 0.875, 0.0, 0.875, 0.05556, 0.5, 0.05556, 0.375, 0.05556, 0.375, 0.0, 0.5, 0.0, 0.5, 0.1111, 0.375, 0.1111, 0.375, 0.05556, 0.5, 0.05556, 0.5, 0.6111, 0.625, 0.6111, 0.625, 0.6667, 0.5, 0.6667, 0.625, 0.6111, 0.75, 0.6111, 0.75, 0.6667, 0.625, 0.6667, 5.96e-08, 0.2778, 0.125, 0.2778, 0.125, 0.3333, 5.96e-08, 0.3333, 0.375, 0.2778, 0.5, 0.2778, 0.5, 0.3333, 0.375, 0.3333, 0.875, 0.1111, 0.875, 0.05556, 1.0, 0.05556, 1.0, 0.1111, 0.625, 0.1667, 0.5, 0.1667, 0.5, 0.1111, 0.625, 0.1111, 0.625, 0.5, 0.75, 0.5, 0.75, 0.5556, 0.625, 0.5556, 0.75, 0.05556, 0.625, 0.05556, 0.625, 0.0, 0.75, 0.0, 0.375, 0.1111, 0.25, 0.1111, 0.25, 0.05556, 0.375, 0.05556, 0.875, 0.2778, 1.0, 0.2778, 1.0, 0.3333, 0.875, 0.3333, 0.625, 0.1111, 0.5, 0.1111, 0.5, 0.05556, 0.625, 0.05556, 0.125, 0.3889, 0.25, 0.3889, 0.25, 0.4444, 0.125, 0.4444, 0.25, 0.6111, 0.375, 0.6111, 0.375, 0.6667, 0.25, 0.6667, 0.375, 0.6111, 0.5, 0.6111, 0.5, 0.6667, 0.375, 0.6667, 0.625, 0.2778, 0.75, 0.2778, 0.75, 0.3333, 0.625, 0.3333, 0.125, 0.6111, 0.25, 0.6111, 0.25, 0.6667, 0.125, 0.6667, 0.625, 0.7222, 0.75, 0.7222, 0.75, 0.7778, 0.625, 0.7778, 0.125, 0.7222, 0.25, 0.7222, 0.25, 0.7778, 0.125, 0.7778, 0.5, 0.7222, 0.625, 0.7222, 0.625, 0.7778, 0.5, 0.7778, 0.25, 0.7222, 0.375, 0.7222, 0.375, 0.7778, 0.25, 0.7778, 0.875, 0.7222, 1.0, 0.7222, 1.0, 0.7778, 0.875, 0.7778, 0.75, 0.7222, 0.875, 0.7222, 0.875, 0.7778, 0.75, 0.7778, 0.625, 0.8333, 0.75, 0.8333, 0.75, 0.8889, 0.625, 0.8889, 0.25, 0.8333, 0.375, 0.8333, 0.375, 0.8889, 0.25, 0.8889, 0.375, 0.8333, 0.5, 0.8333, 0.5, 0.8889, 0.375, 0.8889, 0.5, 0.8333, 0.625, 0.8333, 0.625, 0.8889, 0.5, 0.8889, 0.125, 0.8333, 0.25, 0.8333, 0.25, 0.8889, 0.125, 0.8889, 1.788e-07, 0.8333, 0.125, 0.8333, 0.125, 0.8889, 1.788e-07, 0.8889, 0.75, 0.8333, 0.875, 0.8333, 0.875, 0.8889, 0.75, 0.8889, 0.875, 0.8333, 1.0, 0.8333, 1.0, 0.8889, 0.875, 0.8889, 0.25, 0.9444, 0.375, 0.9444, 0.375, 1.0, 0.25, 1.0, 0.375, 0.9444, 0.5, 0.9444, 0.5, 1.0, 0.375, 1.0, 0.5, 0.9444, 0.625, 0.9444, 0.625, 1.0, 0.5, 1.0, 0.125, 0.9444, 0.25, 0.9444, 0.25, 1.0, 0.125, 1.0, 1.788e-07, 0.9444, 0.125, 0.9444, 0.125, 1.0, 1.788e-07, 1.0, 0.75, 0.9444, 0.875, 0.9444, 0.875, 1.0, 0.75, 1.0, 0.875, 0.9444, 1.0, 0.9444, 1.0, 1.0, 0.875, 1.0, 0.625, 0.9444, 0.75, 0.9444, 0.75, 1.0, 0.625, 1.0, 0.625, 0.2222, 0.5, 0.2222, 0.5, 0.1667, 0.625, 0.1667, 0.875, 0.2222, 0.875, 0.1667, 1.0, 0.1667, 1.0, 0.2222, 0.25, 0.1111, 0.25, 0.1667, 0.125, 0.1667, 0.125, 0.1111, 0.75, 0.2222, 0.625, 0.2222, 0.625, 0.1667, 0.75, 0.1667, 0.75, 0.2222, 0.75, 0.1667, 0.875, 0.1667, 0.875, 0.2222, 0.125, 0.1111, 0.125, 0.1667, 0.0, 0.1667, 0.0, 0.1111, 0.5, 0.2222, 0.375, 0.2222, 0.375, 0.1667, 0.5, 0.1667, 0.375, 0.2222, 0.25, 0.2222, 0.25, 0.1667, 0.375, 0.1667, 0.625, 0.2222, 0.75, 0.2222, 0.75, 0.2778, 0.625, 0.2778, 0.875, 0.2222, 1.0, 0.2222, 1.0, 0.2778, 0.875, 0.2778, 0.375, 0.2222, 0.5, 0.2222, 0.5, 0.2778, 0.375, 0.2778, 5.96e-08, 0.2222, 0.125, 0.2222, 0.125, 0.2778, 5.96e-08, 0.2778, 0.125, 0.2222, 0.25, 0.2222, 0.25, 0.2778, 0.125, 0.2778, 0.5, 0.2222, 0.625, 0.2222, 0.625, 0.2778, 0.5, 0.2778, 0.25, 0.2222, 0.375, 0.2222, 0.375, 0.2778, 0.25, 0.2778, 0.75, 0.2222, 0.875, 0.2222, 0.875, 0.2778, 0.75, 0.2778, 0.125, 0.3333, 0.25, 0.3333, 0.25, 0.3889, 0.125, 0.3889, 0.625, 0.3333, 0.75, 0.3333, 0.75, 0.3889, 0.625, 0.3889, 0.75, 0.3333, 0.875, 0.3333, 0.875, 0.3889, 0.75, 0.3889, 0.375, 0.3333, 0.5, 0.3333, 0.5, 0.3889, 0.375, 0.3889, 0.5, 0.3333, 0.625, 0.3333, 0.625, 0.3889, 0.5, 0.3889, 0.25, 0.3333, 0.375, 0.3333, 0.375, 0.3889, 0.25, 0.3889, 0.875, 0.3333, 1.0, 0.3333, 1.0, 0.3889, 0.875, 0.3889, 5.96e-08, 0.3333, 0.125, 0.3333, 0.125, 0.3889, 5.96e-08, 0.3889, 0.625, 0.4444, 0.75, 0.4444, 0.75, 0.5, 0.625, 0.5, 0.25, 0.4444, 0.375, 0.4444, 0.375, 0.5, 0.25, 0.5, 0.875, 0.4444, 1.0, 0.4444, 1.0, 0.5, 0.875, 0.5, 5.96e-08, 0.4444, 0.125, 0.4444, 0.125, 0.5, 5.96e-08, 0.5, 0.75, 0.4444, 0.875, 0.4444, 0.875, 0.5, 0.75, 0.5, 0.5, 0.4444, 0.625, 0.4444, 0.625, 0.5, 0.5, 0.5, 0.125, 0.4444, 0.25, 0.4444, 0.25, 0.5, 0.125, 0.5, 0.375, 0.4444, 0.5, 0.4444, 0.5, 0.5, 0.375, 0.5, 0.125, 0.5556, 0.25, 0.5556, 0.25, 0.6111, 0.125, 0.6111, 0.375, 0.5556, 0.5, 0.5556, 0.5, 0.6111, 0.375, 0.6111, 0.25, 0.5556, 0.375, 0.5556, 0.375, 0.6111, 0.25, 0.6111, 0.625, 0.5556, 0.75, 0.5556, 0.75, 0.6111, 0.625, 0.6111, 0.5, 0.5556, 0.625, 0.5556, 0.625, 0.6111, 0.5, 0.6111, 1.192e-07, 0.5556, 0.125, 0.5556, 0.125, 0.6111, 1.192e-07, 0.6111, 0.875, 0.5556, 1.0, 0.5556, 1.0, 0.6111, 0.875, 0.6111, 0.75, 0.5556, 0.875, 0.5556, 0.875, 0.6111, 0.75, 0.6111, 0.75, 0.6667, 0.875, 0.6667, 0.875, 0.7222, 0.75, 0.7222, 0.875, 0.6667, 1.0, 0.6667, 1.0, 0.7222, 0.875, 0.7222, 0.25, 0.6667, 0.375, 0.6667, 0.375, 0.7222, 0.25, 0.7222, 0.5, 0.6667, 0.625, 0.6667, 0.625, 0.7222, 0.5, 0.7222, 0.125, 0.6667, 0.25, 0.6667, 0.25, 0.7222, 0.125, 0.7222, 0.625, 0.6667, 0.75, 0.6667, 0.75, 0.7222, 0.625, 0.7222, 0.375, 0.6667, 0.5, 0.6667, 0.5, 0.7222, 0.375, 0.7222, 1.192e-07, 0.6667, 0.125, 0.6667, 0.125, 0.7222, 1.192e-07, 0.7222, 0.875, 0.7778, 1.0, 0.7778, 1.0, 0.8333, 0.875, 0.8333, 0.75, 0.7778, 0.875, 0.7778, 0.875, 0.8333, 0.75, 0.8333, 1.192e-07, 0.7778, 0.125, 0.7778, 0.125, 0.8333, 1.788e-07, 0.8333, 0.125, 0.7778, 0.25, 0.7778, 0.25, 0.8333, 0.125, 0.8333, 0.5, 0.7778, 0.625, 0.7778, 0.625, 0.8333, 0.5, 0.8333, 0.375, 0.7778, 0.5, 0.7778, 0.5, 0.8333, 0.375, 0.8333, 0.25, 0.7778, 0.375, 0.7778, 0.375, 0.8333, 0.25, 0.8333, 0.625, 0.7778, 0.75, 0.7778, 0.75, 0.8333, 0.625, 0.8333, 0.625, 0.8889, 0.75, 0.8889, 0.75, 0.9444, 0.625, 0.9444, 0.875, 0.8889, 1.0, 0.8889, 1.0, 0.9444, 0.875, 0.9444, 0.75, 0.8889, 0.875, 0.8889, 0.875, 0.9444, 0.75, 0.9444, 1.788e-07, 0.8889, 0.125, 0.8889, 0.125, 0.9444, 1.788e-07, 0.9444, 0.125, 0.8889, 0.25, 0.8889, 0.25, 0.9444, 0.125, 0.9444, 0.5, 0.8889, 0.625, 0.8889, 0.625, 0.9444, 0.5, 0.9444, 0.375, 0.8889, 0.5, 0.8889, 0.5, 0.9444, 0.375, 0.9444, 0.25, 0.8889, 0.375, 0.8889, 0.375, 0.9444, 0.25, 0.9444, 0.875, 1.0, 0.75, 1.0, 0.75, 1.0, 0.875, 1.0, 1.0, 0.6667, 1.0, 0.7222, 1.0, 0.7222, 1.0, 0.6667, 1.0, 0.3333, 1.0, 0.3889, 1.0, 0.3889, 1.0, 0.3333, 0.375, 1.0, 0.25, 1.0, 0.25, 1.0, 0.375, 1.0, 1.192e-07, 0.6667, 1.192e-07, 0.6111, 1.192e-07, 0.6111, 1.192e-07, 0.6667, 0.125, 1.0, 1.788e-07, 1.0, 1.788e-07, 1.0, 0.125, 1.0, 1.0, 0.7222, 1.0, 0.7778, 1.0, 0.7778, 1.0, 0.7222, 1.0, 0.2222, 1.0, 0.2778, 1.0, 0.2778, 1.0, 0.2222, 0.0, 0.0, 0.125, 0.0, 0.125, 0.0, 0.0, 0.0, 1.192e-07, 0.6111, 1.192e-07, 0.5556, 1.192e-07, 0.5556, 1.192e-07, 0.6111, 1.788e-07, 1.0, 1.788e-07, 0.9444, 1.788e-07, 0.9444, 1.788e-07, 1.0, 5.96e-08, 0.3889, 5.96e-08, 0.3333, 5.96e-08, 0.3333, 5.96e-08, 0.3889, 1.0, 0.8889, 1.0, 0.9444, 1.0, 0.9444, 1.0, 0.8889, 1.0, 0.3889, 1.0, 0.4444, 1.0, 0.4444, 1.0, 0.3889, 1.788e-07, 0.9444, 1.788e-07, 0.8889, 1.788e-07, 0.8889, 1.788e-07, 0.9444, 0.0, 0.1667, 0.0, 0.1111, 0.0, 0.1111, 0.0, 0.1667, 1.0, 0.5556, 1.0, 0.6111, 1.0, 0.6111, 1.0, 0.5556, 5.96e-08, 0.3333, 5.96e-08, 0.2778, 5.96e-08, 0.2778, 5.96e-08, 0.3333, 0.0, 0.05556, 0.0, 0.0, 0.0, 0.0, 0.0, 0.05556, 0.5, 0.0, 0.625, 0.0, 0.625, 0.0, 0.5, 0.0, 1.0, 0.9444, 1.0, 1.0, 1.0, 1.0, 1.0, 0.9444, 1.0, 0.2778, 1.0, 0.3333, 1.0, 0.3333, 1.0, 0.2778, 0.125, 0.0, 0.25, 0.0, 0.25, 0.0, 0.125, 0.0, 1.0, 0.6111, 1.0, 0.6667, 1.0, 0.6667, 1.0, 0.6111, 1.0, 0.1667, 1.0, 0.2222, 1.0, 0.2222, 1.0, 0.1667, 1.0, 0.1111, 1.0, 0.1667, 1.0, 0.1667, 1.0, 0.1111, 1.788e-07, 0.8889, 1.788e-07, 0.8333, 1.788e-07, 0.8333, 1.788e-07, 0.8889, 0.75, 0.0, 0.875, 0.0, 0.875, 0.0, 0.75, 0.0, 1.0, 0.05556, 1.0, 0.1111, 1.0, 0.1111, 1.0, 0.05556, 1.0, 0.7778, 1.0, 0.8333, 1.0, 0.8333, 1.0, 0.7778, 1.0, 0.4444, 1.0, 0.5, 1.0, 0.5, 1.0, 0.4444, 1.788e-07, 0.8333, 1.192e-07, 0.7778, 1.192e-07, 0.7778, 1.788e-07, 0.8333, 1.192e-07, 0.7778, 1.192e-07, 0.7222, 1.192e-07, 0.7222, 1.192e-07, 0.7778, 1.192e-07, 0.5556, 5.96e-08, 0.5, 5.96e-08, 0.5, 1.192e-07, 0.5556, 0.0, 0.1111, 0.0, 0.05556, 0.0, 0.05556, 0.0, 0.1111, 0.875, 0.0, 1.0, 0.0, 1.0, 0.0, 0.875, 0.0, 5.96e-08, 0.2222, 0.0, 0.1667, 0.0, 0.1667, 5.96e-08, 0.2222, 1.0, 0.8333, 1.0, 0.8889, 1.0, 0.8889, 1.0, 0.8333, 0.25, 0.0, 0.375, 0.0, 0.375, 0.0, 0.25, 0.0, 0.25, 1.0, 0.125, 1.0, 0.125, 1.0, 0.25, 1.0, 1.192e-07, 0.7222, 1.192e-07, 0.6667, 1.192e-07, 0.6667, 1.192e-07, 0.7222, 5.96e-08, 0.5, 5.96e-08, 0.4444, 5.96e-08, 0.4444, 5.96e-08, 0.5, 0.75, 1.0, 0.625, 1.0, 0.625, 1.0, 0.75, 1.0, 0.625, 1.0, 0.5, 1.0, 0.5, 1.0, 0.625, 1.0, 0.375, 0.0, 0.5, 0.0, 0.5, 0.0, 0.375, 0.0, 0.625, 0.0, 0.75, 0.0, 0.75, 0.0, 0.625, 0.0, 1.0, 1.0, 0.875, 1.0, 0.875, 1.0, 1.0, 1.0, 5.96e-08, 0.2778, 5.96e-08, 0.2222, 5.96e-08, 0.2222, 5.96e-08, 0.2778, 1.0, 0.5, 1.0, 0.5556, 1.0, 0.5556, 1.0, 0.5, 5.96e-08, 0.4444, 5.96e-08, 0.3889, 5.96e-08, 0.3889, 5.96e-08, 0.4444, 1.0, 0.0, 1.0, 0.05556, 1.0, 0.05556, 1.0, 0.0, 0.5, 1.0, 0.375, 1.0, 0.375, 1.0, 0.5, 1.0])
me_plane.use_remesh_preserve_volume = False
me_plane.use_remesh_preserve_attributes = False
me_plane.use_mirror_vertex_groups = False
me_plane.update()

# ---- objects
ob_plane = bpy.data.objects.new('Plane', me_plane)

# ---- transforms, parenting, visibility, modifiers, constraints
ob_plane.location = (0.0, 0.0, 9.0)
ob_plane.lineart.crease_threshold = 0.0

# ---- collection membership
col_collection_1.objects.link(ob_plane)

# ---- scene / render settings (as saved in the file)
scene.frame_start = 1; scene.frame_end = 250; scene.frame_set(1)
scene.render.engine = 'BLENDER_EEVEE_NEXT'
scene.render.resolution_percentage = 50
scene.render.dither_intensity = 0.0
scene.cycles.use_denoising = False
scene.cycles.samples = 128
scene.cycles.sampling_pattern = 'TABULATED_SOBOL'
scene.cycles.light_sampling_threshold = 0.0
scene.cycles.use_adaptive_sampling = False
scene.cycles.use_light_tree = False
scene.cycles.blur_glossy = 0.0
scene.cycles.sample_clamp_indirect = 0.0
scene.view_settings.view_transform = 'Standard'
bpy.context.view_layer.update()

# ---- added for rendering (the .blend has no active camera and no usable light): camera, sun
cam_auto = bpy.data.cameras.new('AutoCamera')
cam_auto.lens = 50.0
cam_auto.sensor_width = 36.0
cam_auto.clip_end = 1000.0
ob_auto_camera = bpy.data.objects.new('AutoCamera', cam_auto)
scene.collection.objects.link(ob_auto_camera)
ob_auto_camera.location = (9.11241, -10.9419, 11.7899)
ob_auto_camera.rotation_euler = (1.09748, -7.21219e-08, 0.694738)
scene.camera = ob_auto_camera
light_auto_sun = bpy.data.lights.new('AutoSun', 'SUN')
light_auto_sun.energy = 3.0
light_auto_sun.angle = 0.0523599
ob_auto_sun = bpy.data.objects.new('AutoSun', light_auto_sun)
scene.collection.objects.link(ob_auto_sun)
ob_auto_sun.rotation_euler = (0.872665, 0.174533, 0.523599)
bpy.context.view_layer.update()
